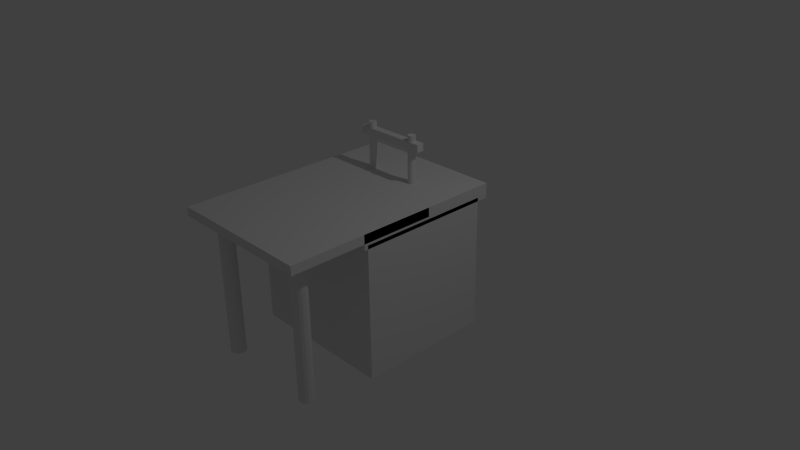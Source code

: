 # Source: table.blend  (saved by Blender 2.75.0; exported with 4.5.12 LTS)
import bpy
from mathutils import Matrix  # noqa: F401  (used for matrix-valued properties, if any)

bpy.ops.wm.read_factory_settings(use_empty=True)
scene = bpy.context.scene
scene.name = 'Scene'

# ---- collections
col_collection_1 = bpy.data.collections.new('Collection 1'); scene.collection.children.link(col_collection_1)

# ---- world
world_world = bpy.data.worlds.new('World'); scene.world = world_world
world_world.color = (0.05088, 0.05088, 0.05088)
world_world.use_sun_shadow = False
world_world.sun_shadow_jitter_overblur = 0.0
world_world.cycles.sampling_method = 'MANUAL'
world_world.cycles.sample_map_resolution = 256

# ---- cameras
cam_camera = bpy.data.cameras.new('Camera')
cam_camera.clip_end = 100.0
cam_camera.lens = 35.0
cam_camera.sensor_width = 32.0
cam_camera.sensor_height = 18.0
cam_camera.ortho_scale = 7.314
cam_camera.dof.focus_distance = 0.0
cam_camera.dof.aperture_fstop = 128.0

# ---- lights
light_lamp = bpy.data.lights.new('Lamp', 'POINT')
light_lamp.transmission_factor = 0.0
light_lamp.cutoff_distance = 30.0
light_lamp.energy = 100.0
light_lamp.shadow_buffer_clip_start = 1.001
light_lamp.shadow_soft_size = 0.1
light_lamp.shadow_maximum_resolution = 0.006
light_lamp.use_absolute_resolution = True
light_lamp.cycles.use_multiple_importance_sampling = False

# ---- meshes
me_cube_005 = bpy.data.meshes.new('Cube.005')
me_cube_005.from_pydata([(-1.0, -1.0, -1.0), (-1.0, -1.0, 1.0), (-1.0, 1.0, -1.0), (-1.0, 1.0, 1.0), (1.0, -1.0, -1.0), (1.0, -1.0, 1.0), (1.0, 1.0, -1.0), (1.0, 1.0, 1.0)], [], [(1, 3, 2, 0), (3, 7, 6, 2), (7, 5, 4, 6), (5, 1, 0, 4), (0, 2, 6, 4), (5, 7, 3, 1)])
me_cube_005.use_remesh_preserve_volume = False
me_cube_005.use_remesh_preserve_attributes = False
me_cube_005.use_mirror_vertex_groups = False
me_cube_005.update()
me_sphere = bpy.data.meshes.new('Sphere')
me_sphere.from_pydata([(-0.03827, 0.0, 0.09239), (-0.07071, 0.0, 0.07071), (-0.09239, 0.0, 0.03827), (-0.1, 0.0, -4.371e-09), (-0.09239, 0.0, -0.03827), (-0.07071, 0.0, -0.07071), (-0.02706, 0.02706, 0.09239), (-0.05, 0.05, 0.07071), (-0.06533, 0.06533, 0.03827), (-0.07071, 0.07071, -4.371e-09), (-0.06533, 0.06533, -0.03827), (-0.05, 0.05, -0.07071), (-0.02706, 0.02706, -0.09239), (-1.56e-08, 0.03827, 0.09239), (-1.56e-08, 0.07071, 0.07071), (-1.187e-08, 0.09239, 0.03827), (-1.56e-08, 0.1, -4.371e-09), (-1.187e-08, 0.09239, -0.03827), (-1.56e-08, 0.07071, -0.07071), (-1.374e-08, 0.03827, -0.09239), (-1.51e-08, 0.0, -0.1), (-2.578e-08, -1.068e-08, 0.1), (0.02706, 0.02706, 0.09239), (0.05, 0.05, 0.07071), (0.06533, 0.06533, 0.03827), (0.07071, 0.07071, -4.371e-09), (0.06533, 0.06533, -0.03827), (0.05, 0.05, -0.07071), (0.02706, 0.02706, -0.09239), (0.03827, 4.989e-10, 0.09239), (0.07071, -3.226e-09, 0.07071), (0.09239, 4.989e-10, 0.03827), (0.1, 4.989e-10, -4.371e-09), (0.09239, 4.989e-10, -0.03827), (0.07071, -3.226e-09, -0.07071), (0.03827, -1.364e-09, -0.09239), (0.02706, -0.02706, 0.09239), (0.05, -0.05, 0.07071), (0.06533, -0.06533, 0.03827), (0.07071, -0.07071, -4.371e-09), (0.06533, -0.06533, -0.03827), (0.05, -0.05, -0.07071), (0.02706, -0.02706, -0.09239), (-1.56e-08, -0.03827, 0.09239), (-1.932e-08, -0.07071, 0.07071), (-1.56e-08, -0.09239, 0.03827), (-1.56e-08, -0.1, -4.371e-09), (-1.56e-08, -0.09239, -0.03827), (-1.932e-08, -0.07071, -0.07071), (-1.746e-08, -0.03827, -0.09239), (-0.02706, -0.02706, 0.09239), (-0.05, -0.05, 0.07071), (-0.06533, -0.06533, 0.03827), (-0.07071, -0.07071, -4.371e-09), (-0.06533, -0.06533, -0.03827), (-0.05, -0.05, -0.07071), (-0.02706, -0.02706, -0.09239), (-0.03827, 2.362e-09, -0.09239)], [], [(5, 4, 10, 11), (3, 2, 8, 9), (1, 0, 6, 7), (4, 3, 9, 10), (2, 1, 7, 8), (9, 8, 15, 16), (7, 6, 13, 14), (12, 11, 18, 19), (10, 9, 16, 17), (8, 7, 14, 15), (11, 10, 17, 18), (19, 18, 27, 28), (17, 16, 25, 26), (15, 14, 23, 24), (18, 17, 26, 27), (16, 15, 24, 25), (14, 13, 22, 23), (24, 23, 30, 31), (27, 26, 33, 34), (25, 24, 31, 32), (23, 22, 29, 30), (28, 27, 34, 35), (26, 25, 32, 33), (34, 33, 40, 41), (32, 31, 38, 39), (30, 29, 36, 37), (35, 34, 41, 42), (33, 32, 39, 40), (31, 30, 37, 38), (37, 36, 43, 44), (42, 41, 48, 49), (40, 39, 46, 47), (38, 37, 44, 45), (41, 40, 47, 48), (39, 38, 45, 46), (49, 48, 55, 56), (47, 46, 53, 54), (45, 44, 51, 52), (48, 47, 54, 55), (46, 45, 52, 53), (44, 43, 50, 51), (0, 21, 6), (20, 57, 12), (57, 5, 11, 12), (6, 21, 13), (20, 12, 19), (13, 21, 22), (20, 19, 28), (22, 21, 29), (20, 28, 35), (20, 35, 42), (29, 21, 36), (36, 21, 43), (20, 42, 49), (43, 21, 50), (20, 49, 56), (50, 21, 0), (20, 56, 57), (55, 54, 4, 5), (53, 52, 2, 3), (51, 50, 0, 1), (56, 55, 5, 57), (54, 53, 3, 4), (52, 51, 1, 2)])
me_sphere.use_remesh_preserve_volume = False
me_sphere.use_remesh_preserve_attributes = False
me_sphere.use_mirror_vertex_groups = False
me_sphere.update()
me_cube_004 = bpy.data.meshes.new('Cube.004')
me_cube_004.from_pydata([(-1.0, -1.0, -1.0), (-1.0, -1.0, 1.0), (-1.0, 1.0, -1.0), (-1.0, 1.0, 1.0), (1.0, -1.0, -1.0), (1.0, -1.0, 1.0), (1.0, 1.0, -1.0), (1.0, 1.0, 1.0)], [], [(1, 3, 2, 0), (3, 7, 6, 2), (7, 5, 4, 6), (5, 1, 0, 4), (0, 2, 6, 4), (5, 7, 3, 1)])
me_cube_004.use_remesh_preserve_volume = False
me_cube_004.use_remesh_preserve_attributes = False
me_cube_004.use_mirror_vertex_groups = False
me_cube_004.update()
me_cube_003 = bpy.data.meshes.new('Cube.003')
me_cube_003.from_pydata([(-1.0, -1.0, -1.0), (-1.0, -1.0, 1.0), (-1.0, 1.0, -1.0), (-1.0, 1.0, 1.0), (1.0, -1.0, -1.0), (1.0, -1.0, 1.0), (1.0, 1.0, -1.0), (1.0, 1.0, 1.0)], [], [(1, 3, 2, 0), (3, 7, 6, 2), (7, 5, 4, 6), (5, 1, 0, 4), (0, 2, 6, 4), (5, 7, 3, 1)])
me_cube_003.use_remesh_preserve_volume = False
me_cube_003.use_remesh_preserve_attributes = False
me_cube_003.use_mirror_vertex_groups = False
me_cube_003.update()
me_cylinder = bpy.data.meshes.new('Cylinder')
me_cylinder.from_pydata([(0.0, 1.0, -1.31), (0.0, 1.0, 1.29), (0.3827, 0.9239, -1.31), (0.3827, 0.9239, 1.29), (0.7071, 0.7071, -1.31), (0.7071, 0.7071, 1.29), (0.9239, 0.3827, -1.31), (0.9239, 0.3827, 1.29), (1.0, -4.371e-08, -1.31), (1.0, -4.371e-08, 1.29), (0.9239, -0.3827, -1.31), (0.9239, -0.3827, 1.29), (0.7071, -0.7071, -1.31), (0.7071, -0.7071, 1.29), (0.3827, -0.9239, -1.31), (0.3827, -0.9239, 1.29), (1.51e-07, -1.0, -1.31), (1.51e-07, -1.0, 1.29), (-0.3827, -0.9239, -1.31), (-0.3827, -0.9239, 1.29), (-0.7071, -0.7071, -1.31), (-0.7071, -0.7071, 1.29), (-0.9239, -0.3827, -1.31), (-0.9239, -0.3827, 1.29), (-1.0, 1.192e-08, -1.31), (-1.0, 1.192e-08, 1.29), (-0.9239, 0.3827, -1.31), (-0.9239, 0.3827, 1.29), (-0.7071, 0.7071, -1.31), (-0.7071, 0.7071, 1.29), (-0.3827, 0.9239, -1.31), (-0.3827, 0.9239, 1.29)], [], [(0, 1, 3, 2), (2, 3, 5, 4), (4, 5, 7, 6), (6, 7, 9, 8), (8, 9, 11, 10), (10, 11, 13, 12), (12, 13, 15, 14), (14, 15, 17, 16), (16, 17, 19, 18), (18, 19, 21, 20), (20, 21, 23, 22), (22, 23, 25, 24), (24, 25, 27, 26), (26, 27, 29, 28), (3, 1, 31, 29, 27, 25, 23, 21, 19, 17, 15, 13, 11, 9, 7, 5), (30, 31, 1, 0), (28, 29, 31, 30), (0, 2, 4, 6, 8, 10, 12, 14, 16, 18, 20, 22, 24, 26, 28, 30)])
me_cylinder.use_remesh_preserve_volume = False
me_cylinder.use_remesh_preserve_attributes = False
me_cylinder.use_mirror_vertex_groups = False
me_cylinder.update()
me_cube = bpy.data.meshes.new('Cube')
me_cube.from_pydata([(-1.0, -1.0, -1.0), (-1.0, -1.0, 1.0), (-1.0, 1.0, -1.0), (-1.0, 1.0, 1.0), (1.0, -1.0, -1.0), (1.0, -1.0, 1.0), (1.0, 1.0, -1.0), (1.0, 1.0, 1.0)], [], [(1, 3, 2, 0), (3, 7, 6, 2), (7, 5, 4, 6), (5, 1, 0, 4), (0, 2, 6, 4), (5, 7, 3, 1)])
me_cube.use_remesh_preserve_volume = False
me_cube.use_remesh_preserve_attributes = False
me_cube.use_mirror_vertex_groups = False
me_cube.update()
me_cube_002 = bpy.data.meshes.new('Cube.002')
me_cube_002.from_pydata([(-1.0, -1.0, -1.0), (-1.0, -1.0, 1.0), (-1.0, 1.0, -1.0), (-1.0, 1.0, 1.0), (1.0, -1.0, -1.0), (1.0, -1.0, 1.0), (1.0, 1.0, -1.0), (1.0, 1.0, 1.0)], [], [(1, 3, 2, 0), (3, 7, 6, 2), (7, 5, 4, 6), (5, 1, 0, 4), (0, 2, 6, 4), (5, 7, 3, 1)])
me_cube_002.use_remesh_preserve_volume = False
me_cube_002.use_remesh_preserve_attributes = False
me_cube_002.use_mirror_vertex_groups = False
me_cube_002.update()
me_cube_001 = bpy.data.meshes.new('Cube.001')
me_cube_001.from_pydata([(-1.125, -0.506, -0.0419), (-1.125, -0.506, 0.07924), (-1.125, 1.494, -0.0419), (-1.125, 1.494, 0.07924), (0.8748, -0.506, -0.0419), (0.8748, -0.506, 0.07924), (0.8748, 1.494, -0.0419), (0.8748, 1.494, 0.07924), (0.5748, -0.106, -1.921), (0.5748, -0.106, -0.02076), (0.6131, -0.1136, -1.921), (0.6131, -0.1136, -0.02076), (0.6455, -0.1352, -1.921), (0.6455, -0.1352, -0.02076), (0.6672, -0.1677, -1.921), (0.6672, -0.1677, -0.02076), (0.6748, -0.206, -1.921), (0.6748, -0.206, -0.02076), (0.6672, -0.2442, -1.921), (0.6672, -0.2442, -0.02076), (0.6455, -0.2767, -1.921), (0.6455, -0.2767, -0.02076), (0.6131, -0.2983, -1.921), (0.6131, -0.2983, -0.02076), (0.5748, -0.306, -1.921), (0.5748, -0.306, -0.02076), (0.5365, -0.2983, -1.921), (0.5365, -0.2983, -0.02076), (0.5041, -0.2767, -1.921), (0.5041, -0.2767, -0.02076), (0.4824, -0.2442, -1.921), (0.4824, -0.2442, -0.02076), (0.4748, -0.206, -1.921), (0.4748, -0.206, -0.02076), (0.4824, -0.1677, -1.921), (0.4824, -0.1677, -0.02076), (0.5041, -0.1352, -1.921), (0.5041, -0.1352, -0.02076), (0.5365, -0.1136, -1.921), (0.5365, -0.1136, -0.02076), (-0.8252, -0.106, -1.921), (-0.8252, -0.106, -0.02076), (-0.7869, -0.1136, -1.921), (-0.7869, -0.1136, -0.02076), (-0.7545, -0.1352, -1.921), (-0.7545, -0.1352, -0.02076), (-0.7328, -0.1677, -1.921), (-0.7328, -0.1677, -0.02076), (-0.7252, -0.206, -1.921), (-0.7252, -0.206, -0.02076), (-0.7328, -0.2442, -1.921), (-0.7328, -0.2442, -0.02076), (-0.7545, -0.2767, -1.921), (-0.7545, -0.2767, -0.02076), (-0.7869, -0.2983, -1.921), (-0.7869, -0.2983, -0.02076), (-0.8252, -0.306, -1.921), (-0.8252, -0.306, -0.02076), (-0.8635, -0.2983, -1.921), (-0.8635, -0.2983, -0.02076), (-0.8959, -0.2767, -1.921), (-0.8959, -0.2767, -0.02076), (-0.9176, -0.2442, -1.921), (-0.9176, -0.2442, -0.02076), (-0.9252, -0.206, -1.921), (-0.9252, -0.206, -0.02076), (-0.9176, -0.1677, -1.921), (-0.9176, -0.1677, -0.02076), (-0.8959, -0.1352, -1.921), (-0.8959, -0.1352, -0.02076), (-0.8635, -0.1136, -1.921), (-0.8635, -0.1136, -0.02076), (-0.8252, 1.294, -1.921), (-0.8252, 1.294, -0.02076), (-0.7869, 1.286, -1.921), (-0.7869, 1.286, -0.02076), (-0.7545, 1.265, -1.921), (-0.7545, 1.265, -0.02076), (-0.7328, 1.232, -1.921), (-0.7328, 1.232, -0.02076), (-0.7252, 1.194, -1.921), (-0.7252, 1.194, -0.02076), (-0.7328, 1.156, -1.921), (-0.7328, 1.156, -0.02076), (-0.7545, 1.123, -1.921), (-0.7545, 1.123, -0.02076), (-0.7869, 1.102, -1.921), (-0.7869, 1.102, -0.02076), (-0.8252, 1.094, -1.921), (-0.8252, 1.094, -0.02076), (-0.8635, 1.102, -1.921), (-0.8635, 1.102, -0.02076), (-0.8959, 1.123, -1.921), (-0.8959, 1.123, -0.02076), (-0.9176, 1.156, -1.921), (-0.9176, 1.156, -0.02076), (-0.9252, 1.194, -1.921), (-0.9252, 1.194, -0.02076), (-0.9176, 1.232, -1.921), (-0.9176, 1.232, -0.02076), (-0.8959, 1.265, -1.921), (-0.8959, 1.265, -0.02076), (-0.8635, 1.286, -1.921), (-0.8635, 1.286, -0.02076), (0.5748, 1.294, -1.921), (0.5748, 1.294, -0.02076), (0.6131, 1.286, -1.921), (0.6131, 1.286, -0.02076), (0.6455, 1.265, -1.921), (0.6455, 1.265, -0.02076), (0.6672, 1.232, -1.921), (0.6672, 1.232, -0.02076), (0.6748, 1.194, -1.921), (0.6748, 1.194, -0.02076), (0.6672, 1.156, -1.921), (0.6672, 1.156, -0.02076), (0.6455, 1.123, -1.921), (0.6455, 1.123, -0.02076), (0.6131, 1.102, -1.921), (0.6131, 1.102, -0.02076), (0.5748, 1.094, -1.921), (0.5748, 1.094, -0.02076), (0.5365, 1.102, -1.921), (0.5365, 1.102, -0.02076), (0.5041, 1.123, -1.921), (0.5041, 1.123, -0.02076), (0.4824, 1.156, -1.921), (0.4824, 1.156, -0.02076), (0.4748, 1.194, -1.921), (0.4748, 1.194, -0.02076), (0.4824, 1.232, -1.921), (0.4824, 1.232, -0.02076), (0.5041, 1.265, -1.921), (0.5041, 1.265, -0.02076), (0.5365, 1.286, -1.921), (0.5365, 1.286, -0.02076)], [], [(1, 3, 2, 0), (3, 7, 6, 2), (7, 5, 4, 6), (5, 1, 0, 4), (0, 2, 6, 4), (5, 7, 3, 1), (8, 9, 11, 10), (10, 11, 13, 12), (12, 13, 15, 14), (14, 15, 17, 16), (16, 17, 19, 18), (18, 19, 21, 20), (20, 21, 23, 22), (22, 23, 25, 24), (24, 25, 27, 26), (26, 27, 29, 28), (28, 29, 31, 30), (30, 31, 33, 32), (32, 33, 35, 34), (34, 35, 37, 36), (11, 9, 39, 37, 35, 33, 31, 29, 27, 25, 23, 21, 19, 17, 15, 13), (38, 39, 9, 8), (36, 37, 39, 38), (8, 10, 12, 14, 16, 18, 20, 22, 24, 26, 28, 30, 32, 34, 36, 38), (40, 41, 43, 42), (42, 43, 45, 44), (44, 45, 47, 46), (46, 47, 49, 48), (48, 49, 51, 50), (50, 51, 53, 52), (52, 53, 55, 54), (54, 55, 57, 56), (56, 57, 59, 58), (58, 59, 61, 60), (60, 61, 63, 62), (62, 63, 65, 64), (64, 65, 67, 66), (66, 67, 69, 68), (43, 41, 71, 69, 67, 65, 63, 61, 59, 57, 55, 53, 51, 49, 47, 45), (70, 71, 41, 40), (68, 69, 71, 70), (40, 42, 44, 46, 48, 50, 52, 54, 56, 58, 60, 62, 64, 66, 68, 70), (72, 73, 75, 74), (74, 75, 77, 76), (76, 77, 79, 78), (78, 79, 81, 80), (80, 81, 83, 82), (82, 83, 85, 84), (84, 85, 87, 86), (86, 87, 89, 88), (88, 89, 91, 90), (90, 91, 93, 92), (92, 93, 95, 94), (94, 95, 97, 96), (96, 97, 99, 98), (98, 99, 101, 100), (75, 73, 103, 101, 99, 97, 95, 93, 91, 89, 87, 85, 83, 81, 79, 77), (102, 103, 73, 72), (100, 101, 103, 102), (72, 74, 76, 78, 80, 82, 84, 86, 88, 90, 92, 94, 96, 98, 100, 102), (104, 105, 107, 106), (106, 107, 109, 108), (108, 109, 111, 110), (110, 111, 113, 112), (112, 113, 115, 114), (114, 115, 117, 116), (116, 117, 119, 118), (118, 119, 121, 120), (120, 121, 123, 122), (122, 123, 125, 124), (124, 125, 127, 126), (126, 127, 129, 128), (128, 129, 131, 130), (130, 131, 133, 132), (107, 105, 135, 133, 131, 129, 127, 125, 123, 121, 119, 117, 115, 113, 111, 109), (134, 135, 105, 104), (132, 133, 135, 134), (104, 106, 108, 110, 112, 114, 116, 118, 120, 122, 124, 126, 128, 130, 132, 134)])
me_cube_001.use_remesh_preserve_volume = False
me_cube_001.use_remesh_preserve_attributes = False
me_cube_001.use_mirror_vertex_groups = False
me_cube_001.update()

# ---- objects
ob_cube_007 = bpy.data.objects.new('Cube.007', me_cube_005)
ob_cube_006 = bpy.data.objects.new('Cube.006', me_cube_005)
ob_cube_005 = bpy.data.objects.new('Cube.005', me_cube_005)
ob_sphere_002 = bpy.data.objects.new('Sphere.002', me_sphere)
ob_sphere_001 = bpy.data.objects.new('Sphere.001', me_sphere)
ob_sphere = bpy.data.objects.new('Sphere', me_sphere)
ob_cube_004 = bpy.data.objects.new('Cube.004', me_cube_004)
ob_cube_002 = bpy.data.objects.new('Cube.002', me_cube_003)
ob_cylinder_005 = bpy.data.objects.new('Cylinder.005', me_cylinder)
ob_cylinder_004 = bpy.data.objects.new('Cylinder.004', me_cylinder)
ob_cube_003 = bpy.data.objects.new('Cube.003', me_cube)
ob_cylinder_003 = bpy.data.objects.new('Cylinder.003', me_cylinder)
ob_cylinder_002 = bpy.data.objects.new('Cylinder.002', me_cylinder)
ob_cylinder_001 = bpy.data.objects.new('Cylinder.001', me_cylinder)
ob_cylinder = bpy.data.objects.new('Cylinder', me_cylinder)
ob_cube_001 = bpy.data.objects.new('Cube.001', me_cube_002)
ob_cube = bpy.data.objects.new('Cube', me_cube_001)
ob_lamp = bpy.data.objects.new('Lamp', light_lamp)
ob_camera = bpy.data.objects.new('Camera', cam_camera)

# ---- transforms, parenting, visibility, modifiers, constraints
ob_cube_007.location = (0.0, 0.8, -0.5)
ob_cube_007.scale = (0.9, 0.1, 0.2)
ob_cube_007.lineart.crease_threshold = 0.0
ob_cube_006.location = (0.0, 0.8, 0.5)
ob_cube_006.scale = (0.9, 0.1, 0.2)
ob_cube_006.lineart.crease_threshold = 0.0
ob_cube_005.location = (0.0, 0.8, 0.0)
ob_cube_005.scale = (0.9, 0.1, 0.2)
ob_cube_005.lineart.crease_threshold = 0.0
ob_sphere_002.location = (0.0, 0.95, -0.5)
ob_sphere_002.lineart.crease_threshold = 0.0
ob_sphere_001.location = (0.0, 0.95, 0.5)
ob_sphere_001.lineart.crease_threshold = 0.0
ob_sphere.location = (0.0, 0.95, 0.0)
ob_sphere.lineart.crease_threshold = 0.0
ob_cube_004.location = (0.0, 0.0, 0.9)
ob_cube_004.scale = (1.0, 1.0, 0.1)
ob_cube_004.lineart.crease_threshold = 0.0
ob_cube_002.location = (0.0, -0.05, -0.05)
ob_cube_002.scale = (1.0, 0.9, 0.9)
ob_cube_002.lineart.crease_threshold = 0.0
ob_cylinder_005.location = (-0.35, 0.35, 0.9823)
ob_cylinder_005.scale = (0.05, 0.05, 0.5)
ob_cylinder_005.lineart.crease_threshold = 0.0
ob_cylinder_004.location = (0.35, 0.35, 0.9823)
ob_cylinder_004.scale = (0.05, 0.05, 0.5)
ob_cylinder_004.lineart.crease_threshold = 0.0
ob_cube_003.location = (0.0, 0.35, 1.5)
ob_cube_003.scale = (0.5, 0.05, 0.05)
ob_cube_003.lineart.crease_threshold = 0.0
ob_cylinder_003.location = (-0.35, -0.35, -0.345)
ob_cylinder_003.scale = (0.05, 0.05, 0.5)
ob_cylinder_003.lineart.crease_threshold = 0.0
ob_cylinder_002.location = (-0.35, 0.35, -0.345)
ob_cylinder_002.scale = (0.05, 0.05, 0.5)
ob_cylinder_002.lineart.crease_threshold = 0.0
ob_cylinder_001.location = (0.35, 0.35, -0.345)
ob_cylinder_001.scale = (0.05, 0.05, 0.5)
ob_cylinder_001.lineart.crease_threshold = 0.0
ob_cylinder.location = (0.35, -0.35, -0.345)
ob_cylinder.scale = (0.05, 0.05, 0.5)
ob_cylinder.lineart.crease_threshold = 0.0
ob_cube_001.location = (0.0, 0.0, 0.3)
ob_cube_001.scale = (0.5, 0.5, 0.05)
ob_cube_001.lineart.crease_threshold = 0.0
ob_cube.location = (0.1252, -1.494, 0.9208)
ob_cube.lineart.crease_threshold = 0.0
ob_lamp.location = (4.076, 1.005, 5.904)
ob_lamp.rotation_euler = (0.6503, 0.05522, 1.866)
ob_lamp.lock_rotations_4d = False
ob_lamp.empty_display_type = 'ARROWS'
ob_lamp.color = (0.0, 0.0, 0.0, 0.0)
ob_lamp.lineart.crease_threshold = 0.0
ob_camera.location = (7.481, -6.508, 5.344)
ob_camera.rotation_euler = (1.109, 0.01082, 0.8149)
ob_camera.lock_rotations_4d = False
ob_camera.empty_display_type = 'ARROWS'
ob_camera.color = (0.0, 0.0, 0.0, 0.0)
ob_camera.display_type = 'WIRE'
ob_camera.lineart.crease_threshold = 0.0

# ---- collection membership
col_collection_1.objects.link(ob_cube_007)
col_collection_1.objects.link(ob_cube_006)
col_collection_1.objects.link(ob_cube_005)
col_collection_1.objects.link(ob_sphere_002)
col_collection_1.objects.link(ob_sphere_001)
col_collection_1.objects.link(ob_sphere)
col_collection_1.objects.link(ob_cube_004)
col_collection_1.objects.link(ob_cube_002)
col_collection_1.objects.link(ob_cylinder_005)
col_collection_1.objects.link(ob_cylinder_004)
col_collection_1.objects.link(ob_cube_003)
col_collection_1.objects.link(ob_cylinder_003)
col_collection_1.objects.link(ob_cylinder_002)
col_collection_1.objects.link(ob_cylinder_001)
col_collection_1.objects.link(ob_cylinder)
col_collection_1.objects.link(ob_cube_001)
col_collection_1.objects.link(ob_cube)
col_collection_1.objects.link(ob_lamp)
col_collection_1.objects.link(ob_camera)

# ---- scene / render settings (as saved in the file)
scene.camera = ob_camera
scene.frame_start = 1; scene.frame_end = 250; scene.frame_set(5)
scene.render.engine = 'BLENDER_EEVEE_NEXT'
scene.render.resolution_percentage = 50
scene.render.dither_intensity = 0.0
scene.cycles.use_denoising = False
scene.cycles.samples = 10
scene.cycles.sampling_pattern = 'TABULATED_SOBOL'
scene.cycles.light_sampling_threshold = 0.0
scene.cycles.use_adaptive_sampling = False
scene.cycles.use_light_tree = False
scene.cycles.blur_glossy = 0.0
scene.cycles.pixel_filter_type = 'GAUSSIAN'
scene.cycles.sample_clamp_indirect = 0.0
scene.view_settings.view_transform = 'Standard'
bpy.context.view_layer.update()
